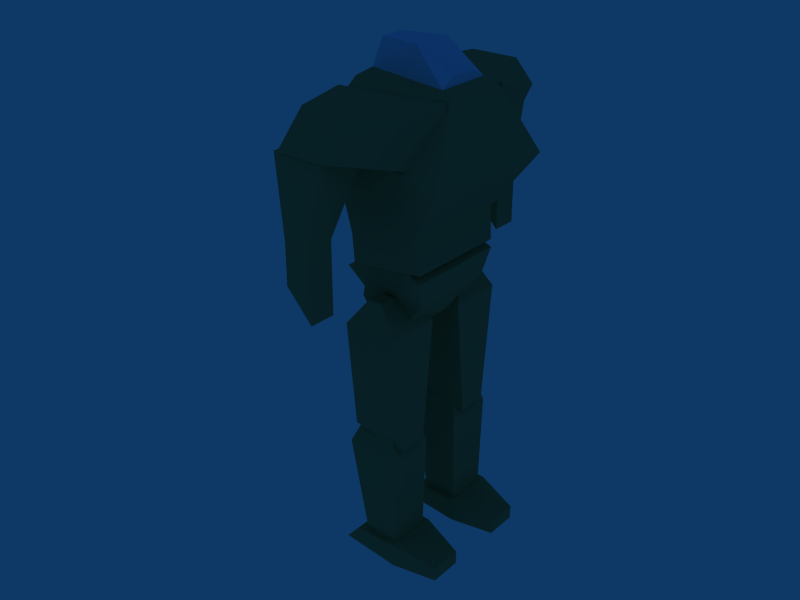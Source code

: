# Source: Deathbringer_mesh.blend  (saved by Blender 2.69.0; exported with 4.5.12 LTS)
import bpy
from mathutils import Matrix  # noqa: F401  (used for matrix-valued properties, if any)

bpy.ops.wm.read_factory_settings(use_empty=True)
scene = bpy.context.scene
scene.name = 'Scene'

# ---- collections
col_collection_1 = bpy.data.collections.new('Collection 1'); scene.collection.children.link(col_collection_1)

# ---- materials (node trees are filled in below, after node groups)
mat_cockpit = bpy.data.materials.new('Cockpit')
mat_cockpit.alpha_threshold = 0.0
mat_cockpit.diffuse_color = (0.756, 0.878, 1.0, 1.0)
mat_cockpit.roughness = 0.5
mat_cockpit.specular_intensity = 2.0
mat_cockpit.line_color = (0.0, 0.0, 0.0, 1.0)
mat_base = bpy.data.materials.new('Base')
mat_base.alpha_threshold = 0.0
mat_base.diffuse_color = (0.5194, 0.5609, 0.3657, 1.0)
mat_base.roughness = 0.5
mat_base.line_color = (0.0, 0.0, 0.0, 1.0)

# ---- material node trees

# ---- world
world_world = bpy.data.worlds.new('World'); scene.world = world_world
world_world.color = (0.05656, 0.2208, 0.4)
world_world.use_sun_shadow = False
world_world.sun_shadow_jitter_overblur = 0.0
world_world.cycles.sampling_method = 'MANUAL'
world_world.cycles.sample_map_resolution = 256

# ---- meshes
me_m_deathbringer = bpy.data.meshes.new('m_DeathBringer')
me_m_deathbringer.from_pydata([(-0.6262, 0.5041, 2.472), (-0.3865, -0.3795, 2.872), (-1.446, -0.3795, 2.872), (-1.206, 0.5041, 2.472), (-0.3865, 0.5041, 4.855), (-0.3865, -0.5795, 4.855), (-1.446, -0.5795, 4.855), (-1.446, 0.5041, 4.855), (-1.299, 0.09749, 5.388), (-1.299, -0.1728, 5.388), (-0.9744, -0.1728, 5.388), (-0.9744, 0.09749, 5.388), (-0.5093, 0.4255, 0.3886), (-0.5093, -0.2356, 0.3886), (-1.323, -0.2356, 0.3886), (-1.323, 0.4255, 0.3886), (-0.4357, 0.4329, 2.344), (-0.3554, -0.4975, 2.449), (-1.477, -0.4975, 2.449), (-1.397, 0.4329, 2.344), (-1.214, 0.2706, 2.875), (-1.214, -0.3012, 3.0), (-0.6183, -0.3012, 3.0), (-0.6183, 0.2706, 2.875), (0.5934, 0.5041, 2.472), (0.3536, -0.3795, 2.872), (1.414, -0.3795, 2.872), (1.174, 0.5041, 2.472), (0.3536, 0.5041, 4.855), (0.3536, -0.5795, 4.855), (1.414, -0.5795, 4.855), (1.414, 0.5041, 4.855), (1.266, 0.09749, 5.388), (1.266, -0.1728, 5.388), (0.9419, -0.1728, 5.388), (0.9419, 0.09749, 5.388), (0.4764, 0.4255, 0.3886), (0.4764, -0.2356, 0.3886), (1.291, -0.2356, 0.3886), (1.291, 0.4255, 0.3886), (0.4028, 0.4329, 2.344), (0.3224, -0.4975, 2.449), (1.445, -0.4975, 2.449), (1.365, 0.4329, 2.344), (1.182, 0.2706, 2.875), (1.182, -0.3012, 3.0), (0.5855, -0.3012, 3.0), (0.5855, 0.2706, 2.875), (0.5604, 1.315, 0.2281), (1.207, 1.315, 0.2281), (1.207, 1.315, -0.04528), (0.5604, 1.315, -0.04528), (0.3542, 0.4726, -0.002406), (0.4695, -0.777, -0.002406), (1.298, -0.777, -0.002406), (1.413, 0.4726, -0.002406), (1.413, 0.4726, 0.4452), (1.413, -0.387, 0.4452), (0.3542, -0.387, 0.4452), (0.3542, 0.4726, 0.4452), (-0.5932, 1.315, 0.2281), (-1.239, 1.315, 0.2281), (-1.239, 1.315, -0.04528), (-0.5932, 1.315, -0.04528), (-0.3872, 0.4726, -0.002406), (-0.5024, -0.777, -0.002406), (-1.33, -0.777, -0.002406), (-1.445, 0.4726, -0.002406), (-1.445, 0.4726, 0.4452), (-1.445, -0.387, 0.4452), (-0.3872, -0.387, 0.4452), (-0.3872, 0.4726, 0.4452), (-0.8084, 0.2875, 4.731), (-0.8084, 0.1275, 4.624), (-0.8084, -0.06123, 4.587), (-0.8084, -0.25, 4.624), (-0.8084, -0.41, 4.731), (-0.8084, -0.5169, 4.891), (-0.8084, -0.6922, 5.149), (-0.8084, -0.6546, 5.337), (-1.033, -0.8253, 5.781), (-0.9337, -0.3366, 6.099), (-0.9337, -0.01947, 6.162), (-0.9337, 0.2977, 6.099), (-1.033, 0.7277, 5.845), (-0.8084, 0.6645, 5.318), (-0.8084, 0.432, 5.08), (-0.8084, 0.3945, 4.891), (0.8348, 0.2875, 4.731), (0.8348, 0.1275, 4.624), (0.8348, -0.06123, 4.587), (0.8348, -0.25, 4.624), (0.8348, -0.41, 4.731), (0.8348, -0.5169, 4.891), (0.8348, -0.6922, 5.149), (0.8348, -0.6546, 5.337), (1.059, -0.8253, 5.781), (0.9601, -0.3366, 6.099), (0.9601, -0.01947, 6.162), (0.9601, 0.2977, 6.099), (1.059, 0.7277, 5.845), (0.8348, 0.6645, 5.318), (0.8348, 0.432, 5.08), (0.8348, 0.3945, 4.891), (-0.8084, -0.06123, 5.08), (0.8348, -0.06123, 5.08), (-2.288, -0.04116, 6.909), (-2.288, -0.5552, 6.909), (-2.802, -0.5552, 6.909), (-2.802, -0.04116, 6.909), (-1.702, 0.2052, 8.336), (-1.702, -0.8016, 8.336), (-2.709, -0.8016, 8.336), (-2.709, 0.2052, 8.336), (-2.802, -0.04116, 6.909), (-2.802, -0.5552, 6.909), (-2.288, -0.5552, 6.909), (-2.288, -0.04116, 6.909), (2.307, -0.5552, 6.909), (2.307, -0.04116, 6.909), (2.821, -0.04116, 6.909), (2.821, -0.5552, 6.909), (1.721, -0.8016, 8.336), (1.721, 0.2052, 8.336), (2.728, 0.2052, 8.336), (2.728, -0.8016, 8.336), (2.821, -0.5552, 6.909), (2.821, -0.04116, 6.909), (2.307, -0.04116, 6.909), (2.307, -0.5552, 6.909), (-2.78, -0.6514, 8.369), (-2.78, 0.2847, 8.369), (-0.7313, 1.016, 7.794), (-1.031, -0.9694, 7.794), (-2.206, -0.6514, 8.969), (-2.206, 0.2847, 8.969), (-0.7313, 1.016, 8.969), (-1.031, -0.9694, 8.969), (1.05, -0.9694, 8.969), (0.7498, 1.016, 8.969), (2.224, 0.2847, 8.969), (2.224, -0.6514, 8.969), (1.05, -0.9694, 7.794), (0.7498, 1.016, 7.794), (2.799, 0.2847, 8.369), (2.799, -0.6514, 8.369), (-1.068, -0.6919, 6.444), (-1.068, 0.6615, 6.62), (1.097, 0.6615, 6.612), (1.097, -0.6919, 6.437), (-1.474, -0.87, 8.514), (-1.474, 1.36, 7.657), (1.484, 1.36, 7.667), (1.484, -0.87, 8.524), (0.6185, -0.9727, 9.035), (0.6185, 1.027, 9.035), (-0.594, 1.027, 9.035), (-0.594, -0.9727, 9.035), (-0.3427, -0.8371, 9.146), (-0.5346, 0.7904, 9.093), (0.5591, 0.7904, 9.093), (0.3475, -0.8371, 9.146), (1.018, -0.7114, 5.823), (1.018, 0.739, 6.012), (-0.998, 0.739, 6.012), (-0.998, -0.7114, 5.823), (0.2538, -0.7005, 9.662), (0.4063, 0.1373, 9.689), (-0.3818, 0.1373, 9.689), (-0.2435, -0.7005, 9.662), (-0.172, 0.6494, 9.494), (0.1965, 0.6494, 9.494), (0.2679, 0.7694, 9.263), (-0.2434, 0.7694, 9.263), (2.821, -0.04116, 5.555), (2.307, -0.04116, 5.555), (2.307, -0.5552, 6.121), (2.821, -0.5552, 6.121), (-2.802, -0.5552, 6.121), (-2.288, -0.5552, 6.121), (-2.288, -0.04116, 5.555), (-2.802, -0.04116, 5.555)], [], [(0, 1, 2, 3), (0, 4, 5, 1), (1, 5, 6, 2), (2, 6, 7, 3), (4, 0, 3, 7), (4, 7, 8, 11), (7, 6, 9, 8), (6, 5, 10, 9), (5, 4, 11, 10), (11, 8, 9, 10), (12, 16, 17, 13), (13, 17, 18, 14), (14, 18, 19, 15), (16, 12, 15, 19), (16, 19, 20, 23), (19, 18, 21, 20), (18, 17, 22, 21), (17, 16, 23, 22), (23, 20, 21, 22), (24, 27, 26, 25), (24, 25, 29, 28), (25, 26, 30, 29), (26, 27, 31, 30), (28, 31, 27, 24), (28, 35, 32, 31), (31, 32, 33, 30), (30, 33, 34, 29), (29, 34, 35, 28), (35, 34, 33, 32), (36, 37, 41, 40), (37, 38, 42, 41), (38, 39, 43, 42), (40, 43, 39, 36), (40, 47, 44, 43), (43, 44, 45, 42), (42, 45, 46, 41), (41, 46, 47, 40), (47, 46, 45, 44), (49, 50, 51, 48), (48, 59, 56, 49), (55, 50, 49, 56), (51, 52, 59, 48), (52, 51, 50, 55), (52, 55, 54, 53), (58, 53, 54, 57), (59, 52, 53, 58), (57, 54, 55, 56), (61, 60, 63, 62), (60, 61, 68, 71), (67, 68, 61, 62), (63, 60, 71, 64), (64, 67, 62, 63), (64, 65, 66, 67), (70, 69, 66, 65), (71, 70, 65, 64), (69, 68, 67, 66), (104, 72, 73), (105, 89, 88), (104, 73, 74), (105, 90, 89), (104, 74, 75), (105, 91, 90), (104, 75, 76), (105, 92, 91), (104, 76, 77), (105, 93, 92), (104, 77, 78), (105, 94, 93), (104, 78, 79), (105, 95, 94), (104, 79, 80), (105, 96, 95), (104, 80, 81), (105, 97, 96), (104, 81, 82), (105, 98, 97), (104, 82, 83), (105, 99, 98), (104, 83, 84), (105, 100, 99), (104, 84, 85), (105, 101, 100), (104, 85, 86), (105, 102, 101), (104, 86, 87), (105, 103, 102), (87, 72, 104), (105, 88, 103), (72, 88, 89, 73), (73, 89, 90, 74), (74, 90, 91, 75), (75, 91, 92, 76), (76, 92, 93, 77), (77, 93, 94, 78), (78, 94, 95, 79), (79, 95, 96, 80), (80, 96, 97, 81), (81, 97, 98, 82), (82, 98, 99, 83), (83, 99, 100, 84), (84, 100, 101, 85), (85, 101, 102, 86), (86, 102, 103, 87), (88, 72, 87, 103), (110, 113, 112, 111), (106, 110, 111, 107), (107, 111, 112, 108), (108, 112, 113, 109), (110, 106, 109, 113), (108, 109, 114, 115), (109, 106, 117, 114), (106, 107, 116, 117), (107, 108, 115, 116), (122, 125, 124, 123), (118, 122, 123, 119), (119, 123, 124, 120), (120, 124, 125, 121), (122, 118, 121, 125), (120, 121, 126, 127), (121, 118, 129, 126), (118, 119, 128, 129), (119, 120, 127, 128), (130, 131, 132, 133), (134, 137, 136, 135), (130, 134, 135, 131), (131, 135, 136, 132), (132, 136, 137, 133), (134, 130, 133, 137), (141, 138, 142, 145), (143, 142, 138, 139), (144, 143, 139, 140), (145, 144, 140, 141), (141, 140, 139, 138), (145, 142, 143, 144), (146, 150, 151, 147), (147, 151, 152, 148), (148, 152, 153, 149), (150, 146, 149, 153), (150, 153, 154, 157), (153, 152, 155, 154), (152, 151, 156, 155), (151, 150, 157, 156), (156, 157, 158, 159), (155, 156, 159, 160), (154, 155, 160, 161), (157, 154, 161, 158), (148, 149, 162, 163), (149, 146, 165, 162), (146, 147, 164, 165), (147, 148, 163, 164), (165, 164, 163, 162), (68, 69, 70, 71), (56, 59, 58, 57), (158, 161, 166, 169), (161, 160, 167, 166), (159, 158, 169, 168), (169, 166, 167, 168), (168, 167, 171, 170), (159, 168, 170, 173), (167, 160, 172, 171), (160, 159, 173, 172), (172, 173, 170, 171), (128, 127, 174, 175), (129, 128, 175, 176), (126, 129, 176, 177), (127, 126, 177, 174), (116, 115, 178, 179), (117, 116, 179, 180), (114, 117, 180, 181), (115, 114, 181, 178), (176, 175, 174, 177), (180, 179, 178, 181)])
me_m_deathbringer.polygons.foreach_set('material_index', [1, 1, 1, 1, 1, 1, 1, 1, 1, 1, 1, 1, 1, 1, 1, 1, 1, 1, 1, 1, 1, 1, 1, 1, 1, 1, 1, 1, 1, 1, 1, 1, 1, 1, 1, 1, 1, 1, 1, 1, 1, 1, 1, 1, 1, 1, 1, 1, 1, 1, 1, 1, 1, 1, 1, 1, 1, 1, 1, 1, 1, 1, 1, 1, 1, 1, 1, 1, 1, 1, 1, 1, 1, 1, 1, 1, 1, 1, 1, 1, 1, 1, 1, 1, 1, 1, 1, 1, 1, 1, 1, 1, 1, 1, 1, 1, 1, 1, 1, 1, 1, 1, 1, 1, 1, 1, 1, 1, 1, 1, 1, 1, 1, 1, 1, 1, 1, 1, 1, 1, 1, 1, 1, 1, 1, 1, 1, 1, 1, 1, 1, 1, 1, 1, 1, 1, 1, 1, 1, 1, 1, 1, 1, 1, 1, 1, 1, 1, 1, 1, 1, 1, 1, 1, 0, 0, 0, 0, 0, 0, 0, 0, 1, 1, 1, 1, 1, 1, 1, 1, 1, 1])
me_m_deathbringer.materials.append(mat_cockpit)
me_m_deathbringer.materials.append(mat_base)
me_m_deathbringer.use_remesh_preserve_volume = False
me_m_deathbringer.use_remesh_preserve_attributes = False
me_m_deathbringer.use_mirror_vertex_groups = False
me_m_deathbringer.update()
arm_armature = bpy.data.armatures.new('Armature')  # bones are not reproduced

# ---- objects
ob_armature = bpy.data.objects.new('Armature', arm_armature)
ob_deathbringer_mesh = bpy.data.objects.new('DeathBringer_mesh', me_m_deathbringer)

# ---- transforms, parenting, visibility, modifiers, constraints
ob_armature.location = (0.02008, 0.03488, 0.01507)
ob_armature.rotation_euler = (1.571, 2.22e-16, 1.571)
ob_armature.lock_rotations_4d = False
ob_armature.empty_display_type = 'ARROWS'
ob_armature.lineart.crease_threshold = 0.0
ob_deathbringer_mesh.parent = ob_armature
ob_deathbringer_mesh.matrix_parent_inverse = Matrix(((6.326e-05, 1.0, -2.225e-16, 0.1538), (-7.55e-08, 4.776e-12, 1.0, -0.01507), (1.0, -6.326e-05, 7.55e-08, -0.02009), (0.0, 0.0, 0.0, 1.0)))
ob_deathbringer_mesh.location = (4.432e-40, -0.17, -2.918e-20)
ob_deathbringer_mesh.rotation_euler = (1.857e-19, 1.576e-19, 4.712)
ob_deathbringer_mesh.lock_rotations_4d = False
ob_deathbringer_mesh.empty_display_type = 'ARROWS'
ob_deathbringer_mesh.lineart.crease_threshold = 0.0
_vg = ob_deathbringer_mesh.vertex_groups.new(name='b_Root')
_vg = ob_deathbringer_mesh.vertex_groups.new(name='b_Torso')
_vg.add([106, 107, 108, 109, 110, 111, 112, 113, 114, 115, 116, 117, 118, 119, 120, 121, 122, 123, 124, 125, 126, 127, 128, 129, 130, 131, 132, 133, 134, 135, 136, 137, 138, 139, 140, 141, 142, 143, 144, 145, 146, 147, 148, 149, 150, 151, 152, 153, 154, 155, 156, 157, 158, 159, 160, 161, 162, 163, 164, 165, 166, 167, 168, 169, 170, 171, 172, 173, 174, 175, 176, 177, 178, 179, 180, 181], 1.0, 'REPLACE')
_vg = ob_deathbringer_mesh.vertex_groups.new(name='b_RightThigh')
_vg.add([24, 25, 26, 27, 28, 29, 30, 31, 32, 33, 34, 35], 1.0, 'REPLACE')
_vg = ob_deathbringer_mesh.vertex_groups.new(name='b_RightKnee')
_vg = ob_deathbringer_mesh.vertex_groups.new(name='b_RightShin')
_vg.add([36, 37, 38, 39, 40, 41, 42, 43, 44, 45, 46, 47], 1.0, 'REPLACE')
_vg = ob_deathbringer_mesh.vertex_groups.new(name='b_RightFoot')
_vg.add([48, 49, 50, 51, 52, 53, 54, 55, 56, 57, 58, 59], 1.0, 'REPLACE')
_vg = ob_deathbringer_mesh.vertex_groups.new(name='b_LeftThigh')
_vg.add([0, 1, 2, 3, 4, 5, 6, 7, 8, 9, 10, 11], 1.0, 'REPLACE')
_vg = ob_deathbringer_mesh.vertex_groups.new(name='b_LeftKnee')
_vg = ob_deathbringer_mesh.vertex_groups.new(name='b_LeftShin')
_vg.add([12, 13, 14, 15, 16, 17, 18, 19, 20, 21, 22, 23], 1.0, 'REPLACE')
_vg = ob_deathbringer_mesh.vertex_groups.new(name='b_LeftFoot')
_vg.add([60, 61, 62, 63, 64, 65, 66, 67, 68, 69, 70, 71], 1.0, 'REPLACE')
_vg = ob_deathbringer_mesh.vertex_groups.new(name='b_Waist')
_vg.add([72, 73, 74, 75, 76, 77, 78, 79, 80, 81, 82, 83, 84, 85, 86, 87, 88, 89, 90, 91, 92, 93, 94, 95, 96, 97, 98, 99, 100, 101, 102, 103, 104, 105], 1.0, 'REPLACE')
_m = ob_deathbringer_mesh.modifiers.new('Armature', 'ARMATURE')
_m.object = ob_armature

# ---- collection membership
col_collection_1.objects.link(ob_armature)
col_collection_1.objects.link(ob_deathbringer_mesh)

# ---- scene / render settings (as saved in the file)
scene.frame_start = 1; scene.frame_end = 23; scene.frame_set(0)
scene.render.engine = 'BLENDER_EEVEE_NEXT'
scene.render.image_settings.file_format = 'JPEG'
scene.render.image_settings.color_mode = 'RGB'
scene.render.image_settings.compression = 90
scene.render.resolution_x = 800
scene.render.resolution_y = 600
scene.render.pixel_aspect_x = 100.0
scene.render.pixel_aspect_y = 100.0
scene.render.fps = 10
scene.render.dither_intensity = 0.0
scene.render.use_compositing = False
scene.render.use_sequencer = False
scene.render.bake_margin = 2
scene.render.bake_bias = 0.0
scene.render.use_stamp_time = False
scene.render.use_stamp_date = False
scene.render.use_stamp_frame = False
scene.render.use_stamp_camera = False
scene.render.use_stamp_scene = False
scene.render.use_stamp_filename = False
scene.render.use_stamp_render_time = False
scene.render.stamp_font_size = 0
scene.cycles.use_denoising = False
scene.cycles.samples = 10
scene.cycles.sampling_pattern = 'TABULATED_SOBOL'
scene.cycles.light_sampling_threshold = 0.0
scene.cycles.use_adaptive_sampling = False
scene.cycles.use_light_tree = False
scene.cycles.blur_glossy = 0.0
scene.cycles.volume_bounces = 1
scene.cycles.pixel_filter_type = 'GAUSSIAN'
scene.cycles.sample_clamp_indirect = 0.0
scene.view_settings.view_transform = 'Raw'
bpy.context.view_layer.update()

# ---- added for rendering (the .blend has no active camera): camera
cam_auto = bpy.data.cameras.new('AutoCamera')
cam_auto.lens = 50.0
cam_auto.sensor_width = 36.0
cam_auto.clip_end = 1000.0
ob_auto_camera = bpy.data.objects.new('AutoCamera', cam_auto)
scene.collection.objects.link(ob_auto_camera)
ob_auto_camera.location = (11.1182, -13.97, 14.0876)
ob_auto_camera.rotation_euler = (1.09748, -7.21219e-08, 0.694738)
scene.camera = ob_auto_camera
bpy.context.view_layer.update()
